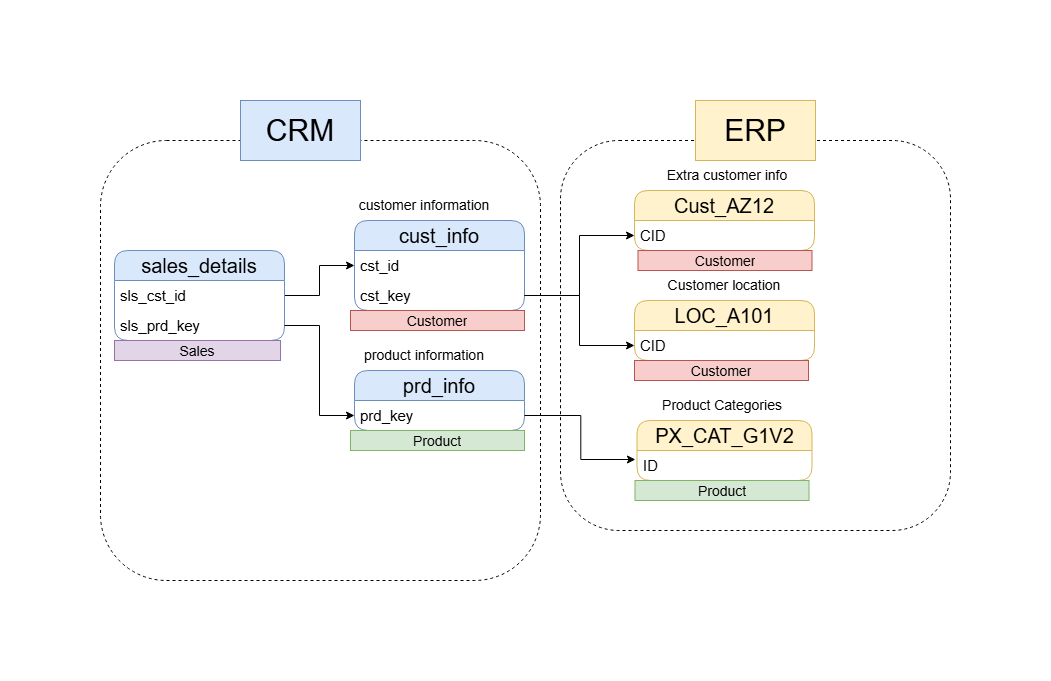

The diagram above was exported from draw.io. Its source (the exported page's mxGraphModel, read from the mxfile embedded in the PNG):
<mxGraphModel dx="1426" dy="785" grid="1" gridSize="10" guides="1" tooltips="1" connect="1" arrows="1" fold="1" page="1" pageScale="1" pageWidth="827" pageHeight="1169" math="0" shadow="0">
  <root>
    <mxCell id="0" />
    <mxCell id="1" parent="0" />
    <mxCell id="-1kfIylbAamf1zGhZi3W-2" parent="1" style="swimlane;fontStyle=0;childLayout=stackLayout;horizontal=1;startSize=30;horizontalStack=0;resizeParent=1;resizeParentMax=0;resizeLast=0;collapsible=1;marginBottom=0;whiteSpace=wrap;html=1;fillColor=#dae8fc;strokeColor=#6c8ebf;rounded=1;fontSize=20;" value="cust_info" vertex="1">
      <mxGeometry height="90" width="170" x="304" y="300" as="geometry" />
    </mxCell>
    <mxCell id="-1kfIylbAamf1zGhZi3W-3" parent="-1kfIylbAamf1zGhZi3W-2" style="text;strokeColor=none;fillColor=none;align=left;verticalAlign=middle;spacingLeft=4;spacingRight=4;overflow=hidden;points=[[0,0.5],[1,0.5]];portConstraint=eastwest;rotatable=0;whiteSpace=wrap;html=1;fontSize=15;" value="cst_id" vertex="1">
      <mxGeometry height="30" width="170" y="30" as="geometry" />
    </mxCell>
    <mxCell id="-1kfIylbAamf1zGhZi3W-28" parent="-1kfIylbAamf1zGhZi3W-2" style="text;strokeColor=none;fillColor=none;align=left;verticalAlign=middle;spacingLeft=4;spacingRight=4;overflow=hidden;points=[[0,0.5],[1,0.5]];portConstraint=eastwest;rotatable=0;whiteSpace=wrap;html=1;fontSize=15;" value="cst_key" vertex="1">
      <mxGeometry height="30" width="170" y="60" as="geometry" />
    </mxCell>
    <mxCell id="-1kfIylbAamf1zGhZi3W-6" parent="1" style="swimlane;fontStyle=0;childLayout=stackLayout;horizontal=1;startSize=30;horizontalStack=0;resizeParent=1;resizeParentMax=0;resizeLast=0;collapsible=1;marginBottom=0;whiteSpace=wrap;html=1;fillColor=#dae8fc;strokeColor=#6c8ebf;rounded=1;fontSize=20;" value="prd_info" vertex="1">
      <mxGeometry height="60" width="170" x="304" y="450" as="geometry" />
    </mxCell>
    <mxCell id="-1kfIylbAamf1zGhZi3W-7" parent="-1kfIylbAamf1zGhZi3W-6" style="text;strokeColor=none;fillColor=none;align=left;verticalAlign=middle;spacingLeft=4;spacingRight=4;overflow=hidden;points=[[0,0.5],[1,0.5]];portConstraint=eastwest;rotatable=0;whiteSpace=wrap;html=1;fontSize=15;" value="prd_key" vertex="1">
      <mxGeometry height="30" width="170" y="30" as="geometry" />
    </mxCell>
    <mxCell id="-1kfIylbAamf1zGhZi3W-11" edge="1" parent="1" source="-1kfIylbAamf1zGhZi3W-8" style="edgeStyle=orthogonalEdgeStyle;rounded=0;orthogonalLoop=1;jettySize=auto;html=1;entryX=0;entryY=0.5;entryDx=0;entryDy=0;" target="-1kfIylbAamf1zGhZi3W-3">
      <mxGeometry relative="1" as="geometry" />
    </mxCell>
    <mxCell id="-1kfIylbAamf1zGhZi3W-8" parent="1" style="swimlane;fontStyle=0;childLayout=stackLayout;horizontal=1;startSize=30;horizontalStack=0;resizeParent=1;resizeParentMax=0;resizeLast=0;collapsible=1;marginBottom=0;whiteSpace=wrap;html=1;fillColor=#dae8fc;strokeColor=#6c8ebf;rounded=1;fontSize=20;" value="sales_details" vertex="1">
      <mxGeometry height="90" width="170" x="64" y="330" as="geometry" />
    </mxCell>
    <mxCell id="-1kfIylbAamf1zGhZi3W-9" parent="-1kfIylbAamf1zGhZi3W-8" style="text;strokeColor=none;fillColor=none;align=left;verticalAlign=middle;spacingLeft=4;spacingRight=4;overflow=hidden;points=[[0,0.5],[1,0.5]];portConstraint=eastwest;rotatable=0;whiteSpace=wrap;html=1;fontSize=15;" value="sls_cst_id" vertex="1">
      <mxGeometry height="30" width="170" y="30" as="geometry" />
    </mxCell>
    <mxCell id="-1kfIylbAamf1zGhZi3W-10" parent="-1kfIylbAamf1zGhZi3W-8" style="text;strokeColor=none;fillColor=none;align=left;verticalAlign=middle;spacingLeft=4;spacingRight=4;overflow=hidden;points=[[0,0.5],[1,0.5]];portConstraint=eastwest;rotatable=0;whiteSpace=wrap;html=1;fontSize=15;" value="sls_prd_key" vertex="1">
      <mxGeometry height="30" width="170" y="60" as="geometry" />
    </mxCell>
    <mxCell id="-1kfIylbAamf1zGhZi3W-12" edge="1" parent="1" source="-1kfIylbAamf1zGhZi3W-10" style="edgeStyle=orthogonalEdgeStyle;rounded=0;orthogonalLoop=1;jettySize=auto;html=1;exitX=1;exitY=0.5;exitDx=0;exitDy=0;entryX=0;entryY=0.5;entryDx=0;entryDy=0;" target="-1kfIylbAamf1zGhZi3W-7">
      <mxGeometry relative="1" as="geometry" />
    </mxCell>
    <mxCell id="-1kfIylbAamf1zGhZi3W-13" parent="1" style="text;html=1;whiteSpace=wrap;strokeColor=none;fillColor=none;align=center;verticalAlign=middle;rounded=0;fontSize=14;fontStyle=0" value="customer information" vertex="1">
      <mxGeometry height="30" width="140" x="304" y="270" as="geometry" />
    </mxCell>
    <mxCell id="-1kfIylbAamf1zGhZi3W-14" parent="1" style="text;html=1;whiteSpace=wrap;strokeColor=none;fillColor=none;align=center;verticalAlign=middle;rounded=0;fontSize=14;fontStyle=0" value="product information" vertex="1">
      <mxGeometry height="30" width="140" x="304" y="420" as="geometry" />
    </mxCell>
    <mxCell id="-1kfIylbAamf1zGhZi3W-15" parent="1" style="swimlane;fontStyle=0;childLayout=stackLayout;horizontal=1;startSize=30;horizontalStack=0;resizeParent=1;resizeParentMax=0;resizeLast=0;collapsible=1;marginBottom=0;whiteSpace=wrap;html=1;fillColor=#fff2cc;strokeColor=#d6b656;rounded=1;fontSize=20;" value="Cust_AZ12" vertex="1">
      <mxGeometry height="60" width="180" x="584" y="270" as="geometry" />
    </mxCell>
    <mxCell id="-1kfIylbAamf1zGhZi3W-16" parent="-1kfIylbAamf1zGhZi3W-15" style="text;strokeColor=none;fillColor=none;align=left;verticalAlign=middle;spacingLeft=4;spacingRight=4;overflow=hidden;points=[[0,0.5],[1,0.5]];portConstraint=eastwest;rotatable=0;whiteSpace=wrap;html=1;fontSize=15;" value="CID" vertex="1">
      <mxGeometry height="30" width="180" y="30" as="geometry" />
    </mxCell>
    <mxCell id="-1kfIylbAamf1zGhZi3W-17" parent="1" style="swimlane;fontStyle=0;childLayout=stackLayout;horizontal=1;startSize=30;horizontalStack=0;resizeParent=1;resizeParentMax=0;resizeLast=0;collapsible=1;marginBottom=0;whiteSpace=wrap;html=1;fillColor=#fff2cc;strokeColor=#d6b656;rounded=1;fontSize=20;" value="LOC_A101" vertex="1">
      <mxGeometry height="60" width="180" x="584" y="380" as="geometry" />
    </mxCell>
    <mxCell id="-1kfIylbAamf1zGhZi3W-18" parent="-1kfIylbAamf1zGhZi3W-17" style="text;strokeColor=none;fillColor=none;align=left;verticalAlign=middle;spacingLeft=4;spacingRight=4;overflow=hidden;points=[[0,0.5],[1,0.5]];portConstraint=eastwest;rotatable=0;whiteSpace=wrap;html=1;fontSize=15;" value="CID" vertex="1">
      <mxGeometry height="30" width="180" y="30" as="geometry" />
    </mxCell>
    <mxCell id="-1kfIylbAamf1zGhZi3W-19" parent="1" style="swimlane;fontStyle=0;childLayout=stackLayout;horizontal=1;startSize=30;horizontalStack=0;resizeParent=1;resizeParentMax=0;resizeLast=0;collapsible=1;marginBottom=0;whiteSpace=wrap;html=1;fillColor=#fff2cc;strokeColor=#d6b656;rounded=1;fontSize=20;" value="PX_CAT_G1V2" vertex="1">
      <mxGeometry height="60" width="175" x="586.5" y="500" as="geometry" />
    </mxCell>
    <mxCell id="-1kfIylbAamf1zGhZi3W-20" parent="-1kfIylbAamf1zGhZi3W-19" style="text;strokeColor=none;fillColor=none;align=left;verticalAlign=middle;spacingLeft=4;spacingRight=4;overflow=hidden;points=[[0,0.5],[1,0.5]];portConstraint=eastwest;rotatable=0;whiteSpace=wrap;html=1;fontSize=15;" value="ID" vertex="1">
      <mxGeometry height="30" width="175" y="30" as="geometry" />
    </mxCell>
    <mxCell id="-1kfIylbAamf1zGhZi3W-21" parent="1" style="text;html=1;whiteSpace=wrap;strokeColor=none;fillColor=none;align=center;verticalAlign=middle;rounded=0;fontSize=14;fontStyle=0" value="Product Categories" vertex="1">
      <mxGeometry height="30" width="140" x="601.5" y="470" as="geometry" />
    </mxCell>
    <mxCell id="-1kfIylbAamf1zGhZi3W-22" parent="1" style="text;html=1;whiteSpace=wrap;strokeColor=none;fillColor=none;align=center;verticalAlign=middle;rounded=0;fontSize=14;fontStyle=0" value="Extra customer info" vertex="1">
      <mxGeometry height="30" width="140" x="606.5" y="240" as="geometry" />
    </mxCell>
    <mxCell id="-1kfIylbAamf1zGhZi3W-23" parent="1" style="text;html=1;whiteSpace=wrap;strokeColor=none;fillColor=none;align=center;verticalAlign=middle;rounded=0;fontSize=14;fontStyle=0" value="Customer location" vertex="1">
      <mxGeometry height="30" width="140" x="604" y="350" as="geometry" />
    </mxCell>
    <mxCell id="-1kfIylbAamf1zGhZi3W-26" edge="1" parent="1" source="-1kfIylbAamf1zGhZi3W-7" style="edgeStyle=orthogonalEdgeStyle;rounded=0;orthogonalLoop=1;jettySize=auto;html=1;exitX=1;exitY=0.5;exitDx=0;exitDy=0;entryX=-0.009;entryY=0.3;entryDx=0;entryDy=0;entryPerimeter=0;" target="-1kfIylbAamf1zGhZi3W-20">
      <mxGeometry relative="1" as="geometry" />
    </mxCell>
    <mxCell id="-1kfIylbAamf1zGhZi3W-29" edge="1" parent="1" source="-1kfIylbAamf1zGhZi3W-28" style="edgeStyle=orthogonalEdgeStyle;rounded=0;orthogonalLoop=1;jettySize=auto;html=1;exitX=1;exitY=0.5;exitDx=0;exitDy=0;entryX=0;entryY=0.5;entryDx=0;entryDy=0;" target="-1kfIylbAamf1zGhZi3W-16">
      <mxGeometry relative="1" as="geometry" />
    </mxCell>
    <mxCell id="-1kfIylbAamf1zGhZi3W-31" edge="1" parent="1" source="-1kfIylbAamf1zGhZi3W-28" style="edgeStyle=orthogonalEdgeStyle;rounded=0;orthogonalLoop=1;jettySize=auto;html=1;exitX=1;exitY=0.5;exitDx=0;exitDy=0;entryX=0;entryY=0.5;entryDx=0;entryDy=0;" target="-1kfIylbAamf1zGhZi3W-18">
      <mxGeometry relative="1" as="geometry" />
    </mxCell>
    <mxCell id="-1kfIylbAamf1zGhZi3W-34" parent="1" style="whiteSpace=wrap;html=1;aspect=fixed;fillColor=none;dashed=1;rounded=1;" value="" vertex="1">
      <mxGeometry height="440" width="440" x="50" y="220" as="geometry" />
    </mxCell>
    <mxCell id="-1kfIylbAamf1zGhZi3W-35" parent="1" style="whiteSpace=wrap;html=1;aspect=fixed;fillColor=none;dashed=1;rounded=1;" value="" vertex="1">
      <mxGeometry height="390" width="390" x="510" y="220" as="geometry" />
    </mxCell>
    <mxCell id="-1kfIylbAamf1zGhZi3W-36" parent="1" style="rounded=0;whiteSpace=wrap;html=1;fillColor=#dae8fc;strokeColor=#6c8ebf;fontSize=30;" value="CRM" vertex="1">
      <mxGeometry height="60" width="120" x="190" y="180" as="geometry" />
    </mxCell>
    <mxCell id="-1kfIylbAamf1zGhZi3W-37" parent="1" style="rounded=0;whiteSpace=wrap;html=1;fillColor=#fff2cc;strokeColor=#d6b656;fontSize=30;" value="ERP" vertex="1">
      <mxGeometry height="60" width="120" x="645" y="180" as="geometry" />
    </mxCell>
    <mxCell id="F9ycSGsVMl3QTrlJZbQK-4" parent="1" style="text;html=1;strokeColor=#b85450;fillColor=#f8cecc;align=center;verticalAlign=middle;whiteSpace=wrap;overflow=hidden;fontSize=14;" value="&lt;font&gt;Customer&lt;/font&gt;" vertex="1">
      <mxGeometry height="20" width="174" x="587.5" y="330" as="geometry" />
    </mxCell>
    <mxCell id="F9ycSGsVMl3QTrlJZbQK-5" parent="1" style="text;html=1;strokeColor=#b85450;fillColor=#f8cecc;align=center;verticalAlign=middle;whiteSpace=wrap;overflow=hidden;fontSize=14;" value="&lt;font&gt;Customer&lt;/font&gt;" vertex="1">
      <mxGeometry height="20" width="174" x="584" y="440" as="geometry" />
    </mxCell>
    <mxCell id="F9ycSGsVMl3QTrlJZbQK-6" parent="1" style="text;html=1;strokeColor=#b85450;fillColor=#f8cecc;align=center;verticalAlign=middle;whiteSpace=wrap;overflow=hidden;fontSize=14;" value="&lt;font&gt;Customer&lt;/font&gt;" vertex="1">
      <mxGeometry height="20" width="174" x="300" y="390" as="geometry" />
    </mxCell>
    <mxCell id="F9ycSGsVMl3QTrlJZbQK-7" parent="1" style="text;html=1;strokeColor=#82b366;fillColor=#d5e8d4;align=center;verticalAlign=middle;whiteSpace=wrap;overflow=hidden;fontSize=14;" value="&lt;font&gt;Product&lt;/font&gt;" vertex="1">
      <mxGeometry height="20" width="174" x="300" y="510" as="geometry" />
    </mxCell>
    <mxCell id="F9ycSGsVMl3QTrlJZbQK-8" parent="1" style="text;html=1;strokeColor=#82b366;fillColor=#d5e8d4;align=center;verticalAlign=middle;whiteSpace=wrap;overflow=hidden;fontSize=14;" value="&lt;font&gt;Product&lt;/font&gt;" vertex="1">
      <mxGeometry height="20" width="174" x="584.5" y="560" as="geometry" />
    </mxCell>
    <mxCell id="-2ipyZ2Hel6ELzikVSdJ-1" parent="1" style="text;html=1;strokeColor=#9673a6;fillColor=#e1d5e7;align=center;verticalAlign=middle;whiteSpace=wrap;overflow=hidden;fontSize=14;" value="&lt;font&gt;Sales&lt;/font&gt;" vertex="1">
      <mxGeometry height="20" width="166" x="64" y="420" as="geometry" />
    </mxCell>
  </root>
</mxGraphModel>